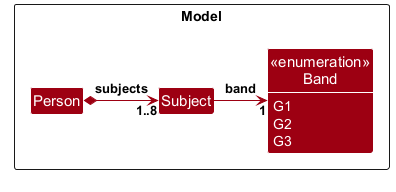

The diagram above was rendered by PlantUML. Its source (embedded in the PNG):
@startuml
!pragma layout smetana
!include style.puml
skinparam arrowThickness 1.1
skinparam arrowColor MODEL_COLOR
skinparam classBackgroundColor MODEL_COLOR
skinparam classAttributeFontColor #FFFFFF

Package Model as ModelPackage <<Rectangle>> {
    Class Person
    Class Subject
    Class "<<enumeration>>\nBand" as Band {
        G1
        G2
        G3
    }
}

show Band fields
hide <<Rectangle>> stereotype

Person *-right-> "1..8" Subject : subjects
Subject -right-> "1" Band : band
@enduml